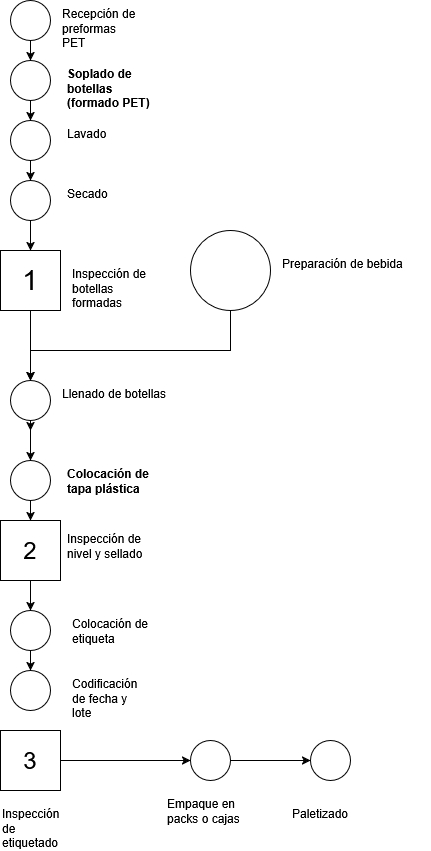

The diagram above was exported from draw.io. Its source (the exported page's mxGraphModel, read from the mxfile embedded in the PNG):
<mxGraphModel dx="872" dy="475" grid="1" gridSize="10" guides="1" tooltips="1" connect="1" arrows="1" fold="1" page="1" pageScale="1" pageWidth="827" pageHeight="1169" math="0" shadow="0">
  <root>
    <mxCell id="0" />
    <mxCell id="1" parent="0" />
    <mxCell id="aQtvvGLNeyfzyVPYd9tI-3" edge="1" parent="1" source="aQtvvGLNeyfzyVPYd9tI-1" style="edgeStyle=orthogonalEdgeStyle;rounded=0;orthogonalLoop=1;jettySize=auto;html=1;" target="aQtvvGLNeyfzyVPYd9tI-2" value="">
      <mxGeometry relative="1" as="geometry" />
    </mxCell>
    <mxCell id="aQtvvGLNeyfzyVPYd9tI-1" parent="1" style="ellipse;whiteSpace=wrap;html=1;aspect=fixed;" value="" vertex="1">
      <mxGeometry height="40" width="40" x="120" y="40" as="geometry" />
    </mxCell>
    <mxCell id="aQtvvGLNeyfzyVPYd9tI-5" edge="1" parent="1" source="aQtvvGLNeyfzyVPYd9tI-2" style="edgeStyle=orthogonalEdgeStyle;rounded=0;orthogonalLoop=1;jettySize=auto;html=1;" target="aQtvvGLNeyfzyVPYd9tI-4" value="">
      <mxGeometry relative="1" as="geometry" />
    </mxCell>
    <mxCell id="aQtvvGLNeyfzyVPYd9tI-2" parent="1" style="ellipse;whiteSpace=wrap;html=1;aspect=fixed;" value="" vertex="1">
      <mxGeometry height="40" width="40" x="120" y="100" as="geometry" />
    </mxCell>
    <mxCell id="_c2KgNMtVby-b0E977NI-3" edge="1" parent="1" source="aQtvvGLNeyfzyVPYd9tI-4" style="edgeStyle=orthogonalEdgeStyle;rounded=0;orthogonalLoop=1;jettySize=auto;html=1;exitX=0.5;exitY=1;exitDx=0;exitDy=0;entryX=0.5;entryY=0;entryDx=0;entryDy=0;" target="_c2KgNMtVby-b0E977NI-1">
      <mxGeometry relative="1" as="geometry" />
    </mxCell>
    <mxCell id="aQtvvGLNeyfzyVPYd9tI-4" parent="1" style="ellipse;whiteSpace=wrap;html=1;aspect=fixed;" value="" vertex="1">
      <mxGeometry height="40" width="40" x="120" y="160" as="geometry" />
    </mxCell>
    <mxCell id="aQtvvGLNeyfzyVPYd9tI-26" edge="1" parent="1" source="aQtvvGLNeyfzyVPYd9tI-10" style="edgeStyle=orthogonalEdgeStyle;rounded=0;orthogonalLoop=1;jettySize=auto;html=1;" target="aQtvvGLNeyfzyVPYd9tI-25" value="">
      <mxGeometry relative="1" as="geometry" />
    </mxCell>
    <mxCell id="aQtvvGLNeyfzyVPYd9tI-10" parent="1" style="whiteSpace=wrap;html=1;" value="&lt;font style=&quot;font-size: 28px;&quot;&gt;1&lt;/font&gt;" vertex="1">
      <mxGeometry height="60" width="60" x="110" y="290" as="geometry" />
    </mxCell>
    <mxCell id="aQtvvGLNeyfzyVPYd9tI-32" edge="1" parent="1" source="aQtvvGLNeyfzyVPYd9tI-25" style="edgeStyle=orthogonalEdgeStyle;rounded=0;orthogonalLoop=1;jettySize=auto;html=1;" target="aQtvvGLNeyfzyVPYd9tI-31" value="">
      <mxGeometry relative="1" as="geometry" />
    </mxCell>
    <mxCell id="A_q8l9AhcHqNaNhAZDLL-37" edge="1" parent="1" source="aQtvvGLNeyfzyVPYd9tI-25" style="edgeStyle=orthogonalEdgeStyle;rounded=0;orthogonalLoop=1;jettySize=auto;html=1;">
      <mxGeometry relative="1" as="geometry">
        <Array as="points">
          <mxPoint x="140" y="390" />
        </Array>
        <mxPoint x="140" y="470" as="targetPoint" />
      </mxGeometry>
    </mxCell>
    <mxCell id="aQtvvGLNeyfzyVPYd9tI-28" parent="1" style="ellipse;whiteSpace=wrap;html=1;aspect=fixed;" value="" vertex="1">
      <mxGeometry height="80" width="80" x="300" y="270" as="geometry" />
    </mxCell>
    <mxCell id="aQtvvGLNeyfzyVPYd9tI-30" parent="1" style="text;whiteSpace=wrap;html=1;" value="Preparación de bebida" vertex="1">
      <mxGeometry height="40" width="150" x="390" y="290" as="geometry" />
    </mxCell>
    <mxCell id="_c2KgNMtVby-b0E977NI-5" edge="1" parent="1" source="aQtvvGLNeyfzyVPYd9tI-31" style="edgeStyle=orthogonalEdgeStyle;rounded=0;orthogonalLoop=1;jettySize=auto;html=1;exitX=0.5;exitY=1;exitDx=0;exitDy=0;" target="A_q8l9AhcHqNaNhAZDLL-9">
      <mxGeometry relative="1" as="geometry" />
    </mxCell>
    <mxCell id="aQtvvGLNeyfzyVPYd9tI-31" parent="1" style="ellipse;whiteSpace=wrap;html=1;" value="" vertex="1">
      <mxGeometry height="40" width="40" x="120" y="500" as="geometry" />
    </mxCell>
    <mxCell id="A_q8l9AhcHqNaNhAZDLL-13" edge="1" parent="1" source="A_q8l9AhcHqNaNhAZDLL-9" style="edgeStyle=orthogonalEdgeStyle;rounded=0;orthogonalLoop=1;jettySize=auto;html=1;" target="A_q8l9AhcHqNaNhAZDLL-12" value="">
      <mxGeometry relative="1" as="geometry" />
    </mxCell>
    <mxCell id="A_q8l9AhcHqNaNhAZDLL-9" parent="1" style="whiteSpace=wrap;html=1;" value="&lt;font style=&quot;font-size: 24px;&quot;&gt;2&lt;/font&gt;" vertex="1">
      <mxGeometry height="60" width="60" x="110" y="560" as="geometry" />
    </mxCell>
    <mxCell id="_c2KgNMtVby-b0E977NI-8" edge="1" parent="1" source="A_q8l9AhcHqNaNhAZDLL-12" style="edgeStyle=orthogonalEdgeStyle;rounded=0;orthogonalLoop=1;jettySize=auto;html=1;" target="_c2KgNMtVby-b0E977NI-7" value="">
      <mxGeometry relative="1" as="geometry" />
    </mxCell>
    <mxCell id="A_q8l9AhcHqNaNhAZDLL-12" parent="1" style="ellipse;whiteSpace=wrap;html=1;" value="" vertex="1">
      <mxGeometry height="40" width="40" x="120" y="650" as="geometry" />
    </mxCell>
    <mxCell id="A_q8l9AhcHqNaNhAZDLL-48" edge="1" parent="1" source="A_q8l9AhcHqNaNhAZDLL-44" style="edgeStyle=orthogonalEdgeStyle;rounded=0;orthogonalLoop=1;jettySize=auto;html=1;" target="A_q8l9AhcHqNaNhAZDLL-47" value="">
      <mxGeometry relative="1" as="geometry" />
    </mxCell>
    <mxCell id="A_q8l9AhcHqNaNhAZDLL-44" parent="1" style="whiteSpace=wrap;html=1;" value="&lt;font style=&quot;font-size: 24px;&quot;&gt;3&lt;/font&gt;" vertex="1">
      <mxGeometry height="60" width="60" x="110" y="770" as="geometry" />
    </mxCell>
    <mxCell id="A_q8l9AhcHqNaNhAZDLL-51" edge="1" parent="1" source="A_q8l9AhcHqNaNhAZDLL-47" style="edgeStyle=orthogonalEdgeStyle;rounded=0;orthogonalLoop=1;jettySize=auto;html=1;" target="A_q8l9AhcHqNaNhAZDLL-50" value="">
      <mxGeometry relative="1" as="geometry" />
    </mxCell>
    <mxCell id="A_q8l9AhcHqNaNhAZDLL-47" parent="1" style="ellipse;whiteSpace=wrap;html=1;" value="" vertex="1">
      <mxGeometry height="40" width="40" x="300" y="780" as="geometry" />
    </mxCell>
    <mxCell id="A_q8l9AhcHqNaNhAZDLL-50" parent="1" style="ellipse;whiteSpace=wrap;html=1;" value="" vertex="1">
      <mxGeometry height="40" width="40" x="420" y="780" as="geometry" />
    </mxCell>
    <mxCell id="A_q8l9AhcHqNaNhAZDLL-53" parent="1" style="text;whiteSpace=wrap;html=1;" value="Recepción de preformas PET" vertex="1">
      <mxGeometry height="40" width="80" x="170" y="40" as="geometry" />
    </mxCell>
    <mxCell id="A_q8l9AhcHqNaNhAZDLL-54" parent="1" style="text;whiteSpace=wrap;html=1;" value="&lt;strong data-start=&quot;175&quot; data-end=&quot;212&quot;&gt;Soplado de botellas (formado PET)&lt;/strong&gt; " vertex="1">
      <mxGeometry height="40" width="90" x="175" y="100" as="geometry" />
    </mxCell>
    <mxCell id="A_q8l9AhcHqNaNhAZDLL-55" parent="1" style="text;whiteSpace=wrap;html=1;" value="Secado" vertex="1">
      <mxGeometry height="40" width="70" x="175" y="220" as="geometry" />
    </mxCell>
    <mxCell id="A_q8l9AhcHqNaNhAZDLL-56" parent="1" style="text;whiteSpace=wrap;html=1;" value="Inspección de botellas formadas" vertex="1">
      <mxGeometry height="40" width="90" x="180" y="300" as="geometry" />
    </mxCell>
    <mxCell id="A_q8l9AhcHqNaNhAZDLL-62" edge="1" parent="1" source="aQtvvGLNeyfzyVPYd9tI-28" style="edgeStyle=orthogonalEdgeStyle;rounded=0;orthogonalLoop=1;jettySize=auto;html=1;" target="aQtvvGLNeyfzyVPYd9tI-25" value="">
      <mxGeometry relative="1" as="geometry">
        <Array as="points">
          <mxPoint x="340" y="390" />
        </Array>
        <mxPoint x="340" y="350" as="sourcePoint" />
        <mxPoint x="140" y="470" as="targetPoint" />
      </mxGeometry>
    </mxCell>
    <mxCell id="aQtvvGLNeyfzyVPYd9tI-25" parent="1" style="ellipse;whiteSpace=wrap;html=1;" value="" vertex="1">
      <mxGeometry height="40" width="40" x="120" y="420" as="geometry" />
    </mxCell>
    <mxCell id="A_q8l9AhcHqNaNhAZDLL-63" parent="1" style="text;whiteSpace=wrap;html=1;" value="Llenado de botellas" vertex="1">
      <mxGeometry height="40" width="110" x="170" y="420" as="geometry" />
    </mxCell>
    <mxCell id="A_q8l9AhcHqNaNhAZDLL-64" parent="1" style="text;whiteSpace=wrap;html=1;" value="&lt;strong data-start=&quot;424&quot; data-end=&quot;455&quot;&gt;Colocación de tapa plástica&lt;/strong&gt; " vertex="1">
      <mxGeometry height="40" width="90" x="175" y="500" as="geometry" />
    </mxCell>
    <mxCell id="A_q8l9AhcHqNaNhAZDLL-69" parent="1" style="text;whiteSpace=wrap;html=1;" value="Inspección de nivel y sellado" vertex="1">
      <mxGeometry height="40" width="100" x="175" y="565" as="geometry" />
    </mxCell>
    <mxCell id="_c2KgNMtVby-b0E977NI-4" edge="1" parent="1" source="_c2KgNMtVby-b0E977NI-1" style="edgeStyle=orthogonalEdgeStyle;rounded=0;orthogonalLoop=1;jettySize=auto;html=1;exitX=0.5;exitY=1;exitDx=0;exitDy=0;" target="aQtvvGLNeyfzyVPYd9tI-10">
      <mxGeometry relative="1" as="geometry" />
    </mxCell>
    <mxCell id="_c2KgNMtVby-b0E977NI-1" parent="1" style="ellipse;whiteSpace=wrap;html=1;aspect=fixed;" value="" vertex="1">
      <mxGeometry height="40" width="40" x="120" y="220" as="geometry" />
    </mxCell>
    <mxCell id="_c2KgNMtVby-b0E977NI-2" parent="1" style="text;whiteSpace=wrap;html=1;" value="Lavado" vertex="1">
      <mxGeometry height="40" width="70" x="175" y="160" as="geometry" />
    </mxCell>
    <mxCell id="_c2KgNMtVby-b0E977NI-6" parent="1" style="text;whiteSpace=wrap;html=1;" value="Colocación de etiqueta" vertex="1">
      <mxGeometry height="40" width="80" x="180" y="650" as="geometry" />
    </mxCell>
    <mxCell id="_c2KgNMtVby-b0E977NI-7" parent="1" style="ellipse;whiteSpace=wrap;html=1;" value="" vertex="1">
      <mxGeometry height="40" width="40" x="120" y="710" as="geometry" />
    </mxCell>
    <mxCell id="_c2KgNMtVby-b0E977NI-9" parent="1" style="text;whiteSpace=wrap;html=1;" value="Codificación de fecha y lote" vertex="1">
      <mxGeometry height="40" width="60" x="180" y="710" as="geometry" />
    </mxCell>
    <mxCell id="_c2KgNMtVby-b0E977NI-10" parent="1" style="text;whiteSpace=wrap;html=1;" value="Inspección de etiquetado" vertex="1">
      <mxGeometry height="40" width="70" x="110" y="840" as="geometry" />
    </mxCell>
    <mxCell id="_c2KgNMtVby-b0E977NI-11" parent="1" style="text;whiteSpace=wrap;html=1;" value="Empaque en packs o cajas" vertex="1">
      <mxGeometry height="40" width="90" x="275" y="830" as="geometry" />
    </mxCell>
    <mxCell id="_c2KgNMtVby-b0E977NI-12" parent="1" style="text;whiteSpace=wrap;html=1;" value="Paletizado" vertex="1">
      <mxGeometry height="40" width="90" x="400" y="840" as="geometry" />
    </mxCell>
  </root>
</mxGraphModel>